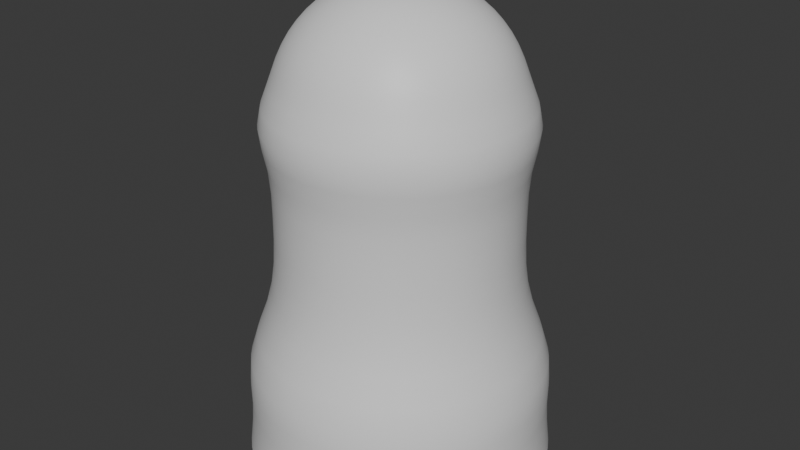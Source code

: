 # Source: ghost.blend  (saved by Blender 4.0.36; exported with 4.5.12 LTS)
import bpy
from mathutils import Matrix  # noqa: F401  (used for matrix-valued properties, if any)

bpy.ops.wm.read_factory_settings(use_empty=True)
scene = bpy.context.scene
scene.name = 'Scene'

# ---- collections
col_collection = bpy.data.collections.new('Collection'); scene.collection.children.link(col_collection)

# ---- materials (node trees are filled in below, after node groups)
mat_ghost = bpy.data.materials.new('ghost')
mat_ghost.alpha_threshold = 0.0
mat_ghost.use_transparent_shadow = False
mat_ghost.roughness = 0.5
mat_ghost.line_color = (0.0, 0.0, 0.0, 1.0)

# ---- node groups
ng_auto_smooth = bpy.data.node_groups.new('Auto Smooth', 'GeometryNodeTree')
_s = ng_auto_smooth.interface.new_socket(name='Geometry', in_out='OUTPUT', socket_type='NodeSocketGeometry')
_s = ng_auto_smooth.interface.new_socket(name='Geometry', in_out='INPUT', socket_type='NodeSocketGeometry')
_s = ng_auto_smooth.interface.new_socket(name='Angle', in_out='INPUT', socket_type='NodeSocketFloat')
_s.subtype = 'ANGLE'
_s.min_value = 0.0
_s.max_value = 3.142
ng_auto_smooth.is_modifier = True
_N = ng_auto_smooth.nodes; _L = ng_auto_smooth.links
n0 = _N.new('NodeGroupOutput'); n0.name = 'Group Output'; n0.location = (480, -100)
n1 = _N.new('NodeGroupInput'); n1.name = 'Group Input'; n1.location = (-420, -300)
n2 = _N.new('NodeGroupInput'); n2.name = 'Group Input.001'; n2.location = (-60, -100)
n3 = _N.new('GeometryNodeSetShadeSmooth'); n3.name = 'Set Shade Smooth'; n3.location = (120, -100)
n3.domain = 'EDGE'
n4 = _N.new('GeometryNodeSetShadeSmooth'); n4.name = 'Set Shade Smooth.001'; n4.location = (300, -100)
n5 = _N.new('GeometryNodeInputMeshEdgeAngle'); n5.name = 'Edge Angle'; n5.location = (-420, -220)
n6 = _N.new('GeometryNodeInputEdgeSmooth'); n6.name = 'Is Edge Smooth'; n6.location = (-60, -160)
n7 = _N.new('GeometryNodeInputShadeSmooth'); n7.name = 'Is Face Smooth'; n7.location = (-240, -340)
n8 = _N.new('FunctionNodeBooleanMath'); n8.name = 'Boolean Math'; n8.location = (-60, -220)
n9 = _N.new('FunctionNodeCompare'); n9.name = 'Compare'; n9.location = (-240, -180)
n9.operation = 'LESS_EQUAL'
_L.new(n5.outputs[0], n9.inputs[0])
_L.new(n4.outputs[0], n0.inputs[0])
_L.new(n1.outputs[1], n9.inputs[1])
_L.new(n9.outputs[0], n8.inputs[0])
_L.new(n7.outputs[0], n8.inputs[1])
_L.new(n2.outputs[0], n3.inputs[0])
_L.new(n6.outputs[0], n3.inputs[1])
_L.new(n3.outputs[0], n4.inputs[0])
_L.new(n8.outputs[0], n3.inputs[2])
n0.is_active_output = True

# ---- material node trees
mat_ghost.use_nodes = True; mat_ghost.node_tree.nodes.clear()
_N = mat_ghost.node_tree.nodes; _L = mat_ghost.node_tree.links
n0 = _N.new('ShaderNodeOutputMaterial'); n0.name = 'Material Output'; n0.location = (300, 300)
n1 = _N.new('ShaderNodeBsdfPrincipled'); n1.name = 'Principled BSDF'; n1.location = (10, 300)
n1.inputs[3].default_value = 1.45
_L.new(n1.outputs[0], n0.inputs[0])
n0.is_active_output = True

# ---- world
world_world = bpy.data.worlds.new('World'); scene.world = world_world
world_world.use_nodes = True; world_world.node_tree.nodes.clear()
_N = world_world.node_tree.nodes; _L = world_world.node_tree.links
n0 = _N.new('ShaderNodeOutputWorld'); n0.name = 'World Output'; n0.location = (300, 300)
n1 = _N.new('ShaderNodeBackground'); n1.name = 'Background'; n1.location = (10, 300)
n1.inputs[0].default_value = (0.05088, 0.05088, 0.05088, 1.0)
_L.new(n1.outputs[0], n0.inputs[0])
n0.is_active_output = True
world_world.color = (0.05088, 0.05088, 0.05088)
world_world.use_sun_shadow = False
world_world.sun_shadow_jitter_overblur = 0.0

# ---- meshes
me_sphere = bpy.data.meshes.new('Sphere')
me_sphere.from_pydata([(3.186e-08, 0.2778, 1.327), (3.186e-08, 0.4157, 1.189), (3.186e-08, 0.4904, 1.009), (1.689e-08, 0.5595, 0.8578), (0.01903, 0.09567, 1.401), (0.03733, 0.1877, 1.373), (0.05419, 0.2724, 1.327), (0.06897, 0.3468, 1.265), (0.08111, 0.4077, 1.189), (0.09012, 0.4531, 1.102), (0.09567, 0.481, 1.009), (0.1092, 0.5488, 0.8578), (0.03733, 0.09012, 1.401), (0.07322, 0.1768, 1.373), (0.1063, 0.2566, 1.327), (0.1353, 0.3266, 1.265), (0.1591, 0.3841, 1.189), (0.1768, 0.4268, 1.102), (0.1877, 0.4531, 1.009), (0.2141, 0.5169, 0.8578), (0.05419, 0.08111, 1.401), (0.1063, 0.1591, 1.373), (0.1543, 0.231, 1.327), (0.1964, 0.294, 1.265), (0.231, 0.3457, 1.189), (0.2566, 0.3841, 1.102), (0.2724, 0.4077, 1.009), (0.3109, 0.4652, 0.8578), (0.06897, 0.06897, 1.401), (0.1353, 0.1353, 1.373), (0.1964, 0.1964, 1.327), (0.25, 0.25, 1.265), (0.294, 0.294, 1.189), (0.3266, 0.3266, 1.102), (0.3468, 0.3468, 1.009), (0.3956, 0.3956, 0.8578), (0.08111, 0.05419, 1.401), (0.1591, 0.1063, 1.373), (0.231, 0.1543, 1.327), (0.294, 0.1964, 1.265), (0.3457, 0.231, 1.189), (0.3841, 0.2566, 1.102), (0.4077, 0.2724, 1.009), (0.4652, 0.3109, 0.8578), (3.186e-08, 1.093e-08, 1.411), (0.09012, 0.03733, 1.401), (0.1768, 0.07322, 1.373), (0.2566, 0.1063, 1.327), (0.3266, 0.1353, 1.265), (0.3841, 0.1591, 1.189), (0.4268, 0.1768, 1.102), (0.4531, 0.1877, 1.009), (0.5169, 0.2141, 0.8578), (0.09567, 0.01903, 1.401), (0.1877, 0.03733, 1.373), (0.2724, 0.05419, 1.327), (0.3468, 0.06897, 1.265), (0.4077, 0.08111, 1.189), (0.4531, 0.09012, 1.102), (0.481, 0.09567, 1.009), (0.5488, 0.1092, 0.8578), (0.09755, 5.343e-09, 1.401), (0.1913, -2.449e-10, 1.373), (0.2778, -1.515e-08, 1.327), (0.3536, 1.838e-08, 1.265), (0.4157, -3.377e-08, 1.189), (0.4619, 3.328e-08, 1.102), (0.4904, -3.377e-08, 1.009), (0.5595, -8.664e-08, 0.8578), (0.09567, -0.01903, 1.401), (0.1877, -0.03733, 1.373), (0.2724, -0.05419, 1.327), (0.3468, -0.06897, 1.265), (0.4077, -0.08111, 1.189), (0.4531, -0.09012, 1.102), (0.481, -0.09567, 1.009), (0.5488, -0.1092, 0.8578), (0.09012, -0.03733, 1.401), (0.1768, -0.07322, 1.373), (0.2566, -0.1063, 1.327), (0.3266, -0.1353, 1.265), (0.3841, -0.1591, 1.189), (0.4268, -0.1768, 1.102), (0.4531, -0.1877, 1.009), (0.5169, -0.2141, 0.8578), (0.08111, -0.05419, 1.401), (0.1591, -0.1063, 1.373), (0.231, -0.1543, 1.327), (0.294, -0.1964, 1.265), (0.3457, -0.231, 1.189), (0.3841, -0.2566, 1.102), (0.4077, -0.2724, 1.009), (0.4652, -0.3109, 0.8578), (0.06897, -0.06897, 1.401), (0.1353, -0.1353, 1.373), (0.1964, -0.1964, 1.327), (0.25, -0.25, 1.265), (0.294, -0.294, 1.189), (0.3266, -0.3266, 1.102), (0.3468, -0.3468, 1.009), (0.3956, -0.3956, 0.8578), (0.05419, -0.08111, 1.401), (0.1063, -0.1591, 1.373), (0.1543, -0.231, 1.327), (0.1964, -0.294, 1.265), (0.231, -0.3457, 1.189), (0.2566, -0.3841, 1.102), (0.2724, -0.4077, 1.009), (0.3109, -0.4652, 0.8578), (0.03733, -0.09012, 1.401), (0.07322, -0.1768, 1.373), (0.1063, -0.2566, 1.327), (0.1353, -0.3266, 1.265), (0.1591, -0.3841, 1.189), (0.1768, -0.4268, 1.102), (0.1877, -0.4531, 1.009), (0.2141, -0.5169, 0.8578), (0.01903, -0.09567, 1.401), (0.03733, -0.1877, 1.373), (0.05419, -0.2724, 1.327), (0.06897, -0.3468, 1.265), (0.08111, -0.4077, 1.189), (0.09012, -0.4531, 1.102), (0.09567, -0.481, 1.009), (0.1092, -0.5488, 0.8578), (2.814e-08, -0.09755, 1.401), (5.788e-09, -0.1913, 1.373), (-1.656e-08, -0.2778, 1.327), (2.441e-08, -0.3536, 1.265), (-2.029e-08, -0.4157, 1.189), (4.677e-08, -0.4619, 1.102), (-3.519e-08, -0.4904, 1.009), (-1.665e-07, -0.5595, 0.8578), (-0.01903, -0.09567, 1.401), (-0.03733, -0.1877, 1.373), (-0.05419, -0.2724, 1.327), (-0.06897, -0.3468, 1.265), (-0.08111, -0.4077, 1.189), (-0.09012, -0.4531, 1.102), (-0.09567, -0.481, 1.009), (-0.1092, -0.5488, 0.8578), (-0.03733, -0.09012, 1.401), (-0.07322, -0.1768, 1.373), (-0.1063, -0.2566, 1.327), (-0.1353, -0.3266, 1.265), (-0.1591, -0.3841, 1.189), (-0.1768, -0.4268, 1.102), (-0.1877, -0.4531, 1.009), (-0.2141, -0.5169, 0.8578), (-0.05419, -0.08111, 1.401), (-0.1063, -0.1591, 1.373), (-0.1543, -0.231, 1.327), (-0.1964, -0.294, 1.265), (-0.231, -0.3457, 1.189), (-0.2566, -0.3841, 1.102), (-0.2724, -0.4077, 1.009), (-0.3109, -0.4652, 0.8578), (-0.06897, -0.06897, 1.401), (-0.1353, -0.1353, 1.373), (-0.1964, -0.1964, 1.327), (-0.25, -0.25, 1.265), (-0.294, -0.294, 1.189), (-0.3266, -0.3266, 1.102), (-0.3468, -0.3468, 1.009), (-0.3956, -0.3956, 0.8578), (-0.08111, -0.05419, 1.401), (-0.1591, -0.1063, 1.373), (-0.231, -0.1543, 1.327), (-0.294, -0.1964, 1.265), (-0.3457, -0.231, 1.189), (-0.3841, -0.2566, 1.102), (-0.4077, -0.2724, 1.009), (-0.4652, -0.3109, 0.8578), (-0.09012, -0.03733, 1.401), (-0.1768, -0.07322, 1.373), (-0.2566, -0.1063, 1.327), (-0.3266, -0.1353, 1.265), (-0.3841, -0.1591, 1.189), (-0.4268, -0.1768, 1.102), (-0.4531, -0.1877, 1.009), (-0.5169, -0.2141, 0.8578), (-0.09567, -0.01903, 1.401), (-0.1877, -0.03733, 1.373), (-0.2724, -0.05419, 1.327), (-0.3468, -0.06897, 1.265), (-0.4077, -0.08111, 1.189), (-0.4531, -0.09012, 1.102), (-0.481, -0.09567, 1.009), (-0.5488, -0.1092, 0.8578), (-0.09755, 2.024e-08, 1.401), (-0.1913, 3.701e-08, 1.373), (-0.2778, 8.544e-08, 1.327), (-0.3536, 2.583e-08, 1.265), (-0.4157, 9.289e-08, 1.189), (-0.4619, 1.838e-08, 1.102), (-0.4904, 1.45e-07, 1.009), (-0.5595, 2.552e-07, 0.8578), (-0.09567, 0.01903, 1.401), (-0.1877, 0.03733, 1.373), (-0.2724, 0.05419, 1.327), (-0.3468, 0.06897, 1.265), (-0.4077, 0.08111, 1.189), (-0.4531, 0.09012, 1.102), (-0.481, 0.09567, 1.009), (-0.5488, 0.1092, 0.8578), (-0.09012, 0.03733, 1.401), (-0.1768, 0.07322, 1.373), (-0.2566, 0.1063, 1.327), (-0.3266, 0.1353, 1.265), (-0.3841, 0.1591, 1.189), (-0.4268, 0.1768, 1.102), (-0.4531, 0.1877, 1.009), (-0.5169, 0.2141, 0.8578), (-0.08111, 0.05419, 1.401), (-0.1591, 0.1063, 1.373), (-0.231, 0.1543, 1.327), (-0.294, 0.1964, 1.265), (-0.3457, 0.231, 1.189), (-0.3841, 0.2566, 1.102), (-0.4077, 0.2724, 1.009), (-0.4652, 0.3109, 0.8578), (-0.06897, 0.06897, 1.401), (-0.1353, 0.1353, 1.373), (-0.1964, 0.1964, 1.327), (-0.25, 0.25, 1.265), (-0.294, 0.294, 1.189), (-0.3266, 0.3266, 1.102), (-0.3468, 0.3468, 1.009), (-0.3956, 0.3956, 0.8578), (-0.1258, 0.6326, -0.589), (-0.2468, 0.5959, -0.589), (-0.3583, 0.5363, -0.589), (-0.456, 0.456, -0.589), (-0.5363, 0.3583, -0.589), (-0.5959, 0.2468, -0.589), (-0.05419, 0.08111, 1.401), (-0.1063, 0.1591, 1.373), (-0.1543, 0.231, 1.327), (-0.1964, 0.294, 1.265), (-0.231, 0.3457, 1.189), (-0.2566, 0.3841, 1.102), (-0.2724, 0.4077, 1.009), (-0.3109, 0.4652, 0.8578), (-0.6326, 0.1258, -0.589), (-0.6449, 2.811e-07, -0.589), (-0.6326, -0.1258, -0.589), (-0.5959, -0.2468, -0.589), (-0.5363, -0.3583, -0.589), (-0.456, -0.456, -0.589), (-0.3583, -0.5363, -0.589), (-0.03733, 0.09012, 1.401), (-0.07322, 0.1768, 1.373), (-0.1063, 0.2566, 1.327), (-0.1353, 0.3266, 1.265), (-0.1591, 0.3841, 1.189), (-0.1768, 0.4268, 1.102), (-0.1877, 0.4531, 1.009), (-0.2141, 0.5169, 0.8578), (-0.2468, -0.5959, -0.589), (-0.1258, -0.6326, -0.589), (-2.056e-07, -0.6449, -0.589), (0.1258, -0.6326, -0.589), (0.2468, -0.5959, -0.589), (0.3583, -0.5363, -0.589), (0.456, -0.456, -0.589), (-0.01903, 0.09567, 1.401), (-0.03733, 0.1877, 1.373), (-0.05419, 0.2724, 1.327), (-0.06897, 0.3468, 1.265), (-0.08111, 0.4077, 1.189), (-0.09012, 0.4531, 1.102), (-0.09567, 0.481, 1.009), (-0.1092, 0.5488, 0.8578), (0.5363, -0.3583, -0.589), (0.5959, -0.2468, -0.589), (0.6326, -0.1258, -0.589), (0.6449, -1.13e-07, -0.589), (0.6326, 0.1258, -0.589), (0.5959, 0.2468, -0.589), (0.5363, 0.3583, -0.589), (3.932e-08, 0.09755, 1.401), (6.539e-08, 0.1913, 1.373), (7.657e-08, 0.3536, 1.265), (6.167e-08, 0.4619, 1.102), (0.456, 0.456, -0.589), (0.3583, 0.5363, -0.589), (0.2468, 0.5959, -0.589), (0.1258, 0.6326, -0.589), (5.841e-09, 0.6449, -0.589), (-0.4379, 0.4379, -0.3747), (-0.4548, 0.4548, -0.1604), (-0.38, 0.38, 0.05384), (-0.3536, 0.3536, 0.2681), (-0.3536, 0.3536, 0.4824), (-0.3536, 0.3536, 0.6967), (0.4379, -0.4379, -0.3747), (0.4548, -0.4548, -0.1604), (0.38, -0.38, 0.05384), (0.3536, -0.3536, 0.2681), (0.3536, -0.3536, 0.4824), (0.3536, -0.3536, 0.6967), (-0.6074, -0.1208, -0.3747), (-0.6308, -0.1255, -0.1604), (-0.5271, -0.1048, 0.05384), (-0.4904, -0.09754, 0.2681), (-0.4904, -0.09754, 0.4824), (-0.4904, -0.09754, 0.6967), (-0.4157, 0.2778, 0.6967), (-0.4157, 0.2778, 0.4824), (-0.4157, 0.2778, 0.2681), (-0.4468, 0.2986, 0.05384), (-0.5348, 0.3573, -0.1604), (-0.5149, 0.3441, -0.3747), (0.5721, -0.237, -0.3747), (0.5942, -0.2461, -0.1604), (0.4965, -0.2057, 0.05384), (0.4619, -0.1913, 0.2681), (0.4619, -0.1913, 0.4824), (0.4619, -0.1913, 0.6967), (0.237, 0.5721, -0.3747), (0.2461, 0.5942, -0.1604), (0.2057, 0.4965, 0.05384), (0.1913, 0.4619, 0.2681), (0.1913, 0.4619, 0.4824), (0.1913, 0.4619, 0.6967), (-0.5149, -0.3441, -0.3747), (-0.5348, -0.3573, -0.1604), (-0.4468, -0.2986, 0.05384), (-0.4157, -0.2778, 0.2681), (-0.4157, -0.2778, 0.4824), (-0.4157, -0.2778, 0.6967), (0.6074, 0.1208, -0.3747), (0.6308, 0.1255, -0.1604), (0.5271, 0.1048, 0.05384), (0.4904, 0.09755, 0.2681), (0.4904, 0.09755, 0.4824), (0.4904, 0.09755, 0.6967), (-0.1913, 0.4619, 0.6967), (-0.1913, 0.4619, 0.4824), (-0.1913, 0.4619, 0.2681), (-0.2057, 0.4965, 0.05384), (-0.2461, 0.5942, -0.1604), (-0.237, 0.5721, -0.3747), (0.1913, -0.4619, 0.6967), (0.1913, -0.4619, 0.4824), (0.1913, -0.4619, 0.2681), (0.2057, -0.4965, 0.05384), (0.2461, -0.5942, -0.1604), (0.237, -0.5721, -0.3747), (0.1208, -0.6074, -0.3747), (0.1255, -0.6308, -0.1604), (0.1048, -0.5271, 0.05384), (0.09754, -0.4904, 0.2681), (0.09754, -0.4904, 0.4824), (0.09754, -0.4904, 0.6967), (0.4379, 0.4379, -0.3747), (0.4548, 0.4548, -0.1604), (0.38, 0.38, 0.05384), (0.3536, 0.3536, 0.2681), (0.3536, 0.3536, 0.4824), (0.3536, 0.3536, 0.6967), (-0.5721, 0.237, -0.3747), (-0.5942, 0.2461, -0.1604), (-0.4965, 0.2057, 0.05384), (-0.4619, 0.1913, 0.2681), (-0.4619, 0.1913, 0.4824), (-0.4619, 0.1913, 0.6967), (0.1208, 0.6074, -0.3747), (0.1255, 0.6308, -0.1604), (0.1048, 0.5271, 0.05384), (0.09755, 0.4904, 0.2681), (0.09755, 0.4904, 0.4824), (0.09755, 0.4904, 0.6967), (-0.4904, 0.09755, 0.6967), (-0.4904, 0.09755, 0.4824), (-0.4904, 0.09755, 0.2681), (-0.5271, 0.1048, 0.05384), (-0.6308, 0.1255, -0.1604), (-0.6074, 0.1208, -0.3747), (0.6193, -1.057e-07, -0.3747), (0.6432, -1.123e-07, -0.1604), (0.5374, -8.202e-08, 0.05384), (0.5, -7.103e-08, 0.2681), (0.5, -7.103e-08, 0.4824), (0.5, -7.103e-08, 0.6967), (-0.1208, 0.6074, -0.3747), (-0.1255, 0.6308, -0.1604), (-0.1048, 0.5271, 0.05384), (-0.09754, 0.4904, 0.2681), (-0.09754, 0.4904, 0.4824), (-0.09754, 0.4904, 0.6967), (0.5149, 0.3441, -0.3747), (0.5348, 0.3573, -0.1604), (0.4468, 0.2986, 0.05384), (0.4157, 0.2778, 0.2681), (0.4157, 0.2778, 0.4824), (0.4157, 0.2778, 0.6967), (-0.3441, -0.5149, -0.3747), (-0.3573, -0.5348, -0.1604), (-0.2986, -0.4468, 0.05384), (-0.2778, -0.4157, 0.2681), (-0.2778, -0.4157, 0.4824), (-0.2778, -0.4157, 0.6967), (-1.934e-07, -0.6193, -0.3747), (-2.054e-07, -0.6432, -0.1604), (-1.507e-07, -0.5374, 0.05384), (-1.32e-07, -0.5, 0.2681), (-1.32e-07, -0.5, 0.4824), (-1.32e-07, -0.5, 0.6967), (-0.4619, -0.1913, 0.6967), (-0.4619, -0.1913, 0.4824), (-0.4619, -0.1913, 0.2681), (-0.4965, -0.2057, 0.05384), (-0.5942, -0.2461, -0.1604), (-0.5721, -0.237, -0.3747), (0.2778, 0.4157, 0.6967), (0.2778, 0.4157, 0.4824), (0.2778, 0.4157, 0.2681), (0.2986, 0.4468, 0.05384), (0.3573, 0.5348, -0.1604), (0.3441, 0.5149, -0.3747), (-0.3441, 0.5149, -0.3747), (-0.3573, 0.5348, -0.1604), (-0.2986, 0.4468, 0.05384), (-0.2778, 0.4157, 0.2681), (-0.2778, 0.4157, 0.4824), (-0.2778, 0.4157, 0.6967), (0.3441, -0.5149, -0.3747), (0.3573, -0.5348, -0.1604), (0.2986, -0.4468, 0.05384), (0.2778, -0.4157, 0.2681), (0.2778, -0.4157, 0.4824), (0.2778, -0.4157, 0.6967), (-0.237, -0.5721, -0.3747), (-0.2461, -0.5942, -0.1604), (-0.2057, -0.4965, 0.05384), (-0.1913, -0.4619, 0.2681), (-0.1913, -0.4619, 0.4824), (-0.1913, -0.4619, 0.6967), (-0.6193, 2.726e-07, -0.3747), (-0.6432, 2.806e-07, -0.1604), (-0.5374, 2.463e-07, 0.05384), (-0.5, 2.344e-07, 0.2681), (-0.5, 2.344e-07, 0.4824), (-0.5, 2.344e-07, 0.6967), (0.4157, -0.2778, 0.6967), (0.4157, -0.2778, 0.4824), (0.4157, -0.2778, 0.2681), (0.4468, -0.2986, 0.05384), (0.5348, -0.3573, -0.1604), (0.5149, -0.3441, -0.3747), (0.4904, -0.09755, 0.6967), (0.4904, -0.09755, 0.4824), (0.4904, -0.09755, 0.2681), (0.5271, -0.1048, 0.05384), (0.6308, -0.1255, -0.1604), (0.6074, -0.1208, -0.3747), (3.186e-08, 0.5, 0.6967), (3.186e-08, 0.5, 0.4824), (3.186e-08, 0.5, 0.2681), (2.548e-08, 0.5374, 0.05384), (5.413e-09, 0.6432, -0.1604), (9.629e-09, 0.6193, -0.3747), (0.4619, 0.1913, 0.6967), (0.4619, 0.1913, 0.4824), (0.4619, 0.1913, 0.2681), (0.4965, 0.2057, 0.05384), (0.5942, 0.2461, -0.1604), (0.5721, 0.237, -0.3747), (-0.3536, -0.3536, 0.6967), (-0.3536, -0.3536, 0.4824), (-0.3536, -0.3536, 0.2681), (-0.38, -0.38, 0.05384), (-0.4548, -0.4548, -0.1604), (-0.4379, -0.4379, -0.3747), (-0.09755, -0.4904, 0.6967), (-0.09755, -0.4904, 0.4824), (-0.09755, -0.4904, 0.2681), (-0.1048, -0.5271, 0.05384), (-0.1255, -0.6308, -0.1604), (-0.1208, -0.6074, -0.3747)], [], [(3, 2, 10, 11), (280, 44, 4), (281, 280, 4, 5), (0, 281, 5, 6), (282, 0, 6, 7), (1, 282, 7, 8), (283, 1, 8, 9), (2, 283, 9, 10), (9, 8, 16, 17), (10, 9, 17, 18), (11, 10, 18, 19), (4, 44, 12), (5, 4, 12, 13), (6, 5, 13, 14), (7, 6, 14, 15), (8, 7, 15, 16), (14, 13, 21, 22), (15, 14, 22, 23), (16, 15, 23, 24), (17, 16, 24, 25), (18, 17, 25, 26), (19, 18, 26, 27), (12, 44, 20), (13, 12, 20, 21), (26, 25, 33, 34), (27, 26, 34, 35), (20, 44, 28), (21, 20, 28, 29), (22, 21, 29, 30), (23, 22, 30, 31), (24, 23, 31, 32), (25, 24, 32, 33), (31, 30, 38, 39), (32, 31, 39, 40), (33, 32, 40, 41), (34, 33, 41, 42), (35, 34, 42, 43), (28, 44, 36), (29, 28, 36, 37), (30, 29, 37, 38), (43, 42, 51, 52), (36, 44, 45), (37, 36, 45, 46), (38, 37, 46, 47), (39, 38, 47, 48), (40, 39, 48, 49), (41, 40, 49, 50), (42, 41, 50, 51), (48, 47, 55, 56), (49, 48, 56, 57), (50, 49, 57, 58), (51, 50, 58, 59), (52, 51, 59, 60), (45, 44, 53), (46, 45, 53, 54), (47, 46, 54, 55), (60, 59, 67, 68), (53, 44, 61), (54, 53, 61, 62), (55, 54, 62, 63), (56, 55, 63, 64), (57, 56, 64, 65), (58, 57, 65, 66), (59, 58, 66, 67), (65, 64, 72, 73), (66, 65, 73, 74), (67, 66, 74, 75), (68, 67, 75, 76), (61, 44, 69), (62, 61, 69, 70), (63, 62, 70, 71), (64, 63, 71, 72), (69, 44, 77), (70, 69, 77, 78), (71, 70, 78, 79), (72, 71, 79, 80), (73, 72, 80, 81), (74, 73, 81, 82), (75, 74, 82, 83), (76, 75, 83, 84), (81, 80, 88, 89), (82, 81, 89, 90), (83, 82, 90, 91), (84, 83, 91, 92), (77, 44, 85), (78, 77, 85, 86), (79, 78, 86, 87), (80, 79, 87, 88), (86, 85, 93, 94), (87, 86, 94, 95), (88, 87, 95, 96), (89, 88, 96, 97), (90, 89, 97, 98), (91, 90, 98, 99), (92, 91, 99, 100), (85, 44, 93), (98, 97, 105, 106), (99, 98, 106, 107), (100, 99, 107, 108), (93, 44, 101), (94, 93, 101, 102), (95, 94, 102, 103), (96, 95, 103, 104), (97, 96, 104, 105), (103, 102, 110, 111), (104, 103, 111, 112), (105, 104, 112, 113), (106, 105, 113, 114), (107, 106, 114, 115), (108, 107, 115, 116), (101, 44, 109), (102, 101, 109, 110), (115, 114, 122, 123), (116, 115, 123, 124), (109, 44, 117), (110, 109, 117, 118), (111, 110, 118, 119), (112, 111, 119, 120), (113, 112, 120, 121), (114, 113, 121, 122), (119, 118, 126, 127), (120, 119, 127, 128), (121, 120, 128, 129), (122, 121, 129, 130), (123, 122, 130, 131), (124, 123, 131, 132), (117, 44, 125), (118, 117, 125, 126), (131, 130, 138, 139), (132, 131, 139, 140), (125, 44, 133), (126, 125, 133, 134), (127, 126, 134, 135), (128, 127, 135, 136), (129, 128, 136, 137), (130, 129, 137, 138), (136, 135, 143, 144), (137, 136, 144, 145), (138, 137, 145, 146), (139, 138, 146, 147), (140, 139, 147, 148), (133, 44, 141), (134, 133, 141, 142), (135, 134, 142, 143), (148, 147, 155, 156), (141, 44, 149), (142, 141, 149, 150), (143, 142, 150, 151), (144, 143, 151, 152), (145, 144, 152, 153), (146, 145, 153, 154), (147, 146, 154, 155), (152, 151, 159, 160), (153, 152, 160, 161), (154, 153, 161, 162), (155, 154, 162, 163), (156, 155, 163, 164), (149, 44, 157), (150, 149, 157, 158), (151, 150, 158, 159), (164, 163, 171, 172), (157, 44, 165), (158, 157, 165, 166), (159, 158, 166, 167), (160, 159, 167, 168), (161, 160, 168, 169), (162, 161, 169, 170), (163, 162, 170, 171), (169, 168, 176, 177), (170, 169, 177, 178), (171, 170, 178, 179), (172, 171, 179, 180), (165, 44, 173), (166, 165, 173, 174), (167, 166, 174, 175), (168, 167, 175, 176), (174, 173, 181, 182), (175, 174, 182, 183), (176, 175, 183, 184), (177, 176, 184, 185), (178, 177, 185, 186), (179, 178, 186, 187), (180, 179, 187, 188), (173, 44, 181), (186, 185, 193, 194), (187, 186, 194, 195), (188, 187, 195, 196), (181, 44, 189), (182, 181, 189, 190), (183, 182, 190, 191), (184, 183, 191, 192), (185, 184, 192, 193), (190, 189, 197, 198), (191, 190, 198, 199), (192, 191, 199, 200), (193, 192, 200, 201), (194, 193, 201, 202), (195, 194, 202, 203), (196, 195, 203, 204), (189, 44, 197), (202, 201, 209, 210), (203, 202, 210, 211), (204, 203, 211, 212), (197, 44, 205), (198, 197, 205, 206), (199, 198, 206, 207), (200, 199, 207, 208), (201, 200, 208, 209), (207, 206, 214, 215), (208, 207, 215, 216), (209, 208, 216, 217), (210, 209, 217, 218), (211, 210, 218, 219), (450, 295, 264, 273), (212, 211, 219, 220), (205, 44, 213), (206, 205, 213, 214), (456, 313, 274, 275), (219, 218, 226, 227), (348, 349, 261, 262), (220, 219, 227, 228), (213, 44, 221), (312, 289, 232, 233), (214, 213, 221, 222), (414, 301, 245, 246), (215, 214, 222, 223), (342, 385, 229, 230), (216, 215, 223, 224), (420, 355, 284, 285), (217, 216, 224, 225), (468, 331, 277, 278), (218, 217, 225, 226), (223, 222, 236, 237), (462, 367, 287, 288), (224, 223, 237, 238), (289, 421, 231, 232), (225, 224, 238, 239), (367, 319, 286, 287), (226, 225, 239, 240), (295, 427, 263, 264), (227, 226, 240, 241), (355, 391, 279, 284), (228, 227, 241, 242), (221, 44, 235), (378, 361, 234, 243), (222, 221, 235, 236), (480, 433, 258, 259), (241, 240, 255, 256), (325, 414, 246, 247), (242, 241, 256, 257), (235, 44, 250), (301, 439, 244, 245), (236, 235, 250, 251), (349, 403, 260, 261), (237, 236, 251, 252), (474, 325, 247, 248), (238, 237, 252, 253), (361, 312, 233, 234), (239, 238, 253, 254), (313, 450, 273, 274), (240, 239, 254, 255), (319, 420, 285, 286), (427, 348, 262, 263), (253, 252, 267, 268), (433, 397, 249, 258), (254, 253, 268, 269), (439, 378, 243, 244), (255, 254, 269, 270), (379, 456, 275, 276), (256, 255, 270, 271), (385, 462, 288, 229), (257, 256, 271, 272), (250, 44, 265), (331, 379, 276, 277), (251, 250, 265, 266), (421, 342, 230, 231), (252, 251, 266, 267), (403, 480, 259, 260), (272, 271, 2, 3), (265, 44, 280), (266, 265, 280, 281), (267, 266, 281, 0), (268, 267, 0, 282), (269, 268, 282, 1), (391, 468, 278, 279), (270, 269, 1, 283), (397, 474, 248, 249), (271, 270, 283, 2), (156, 164, 469, 402), (402, 469, 470, 401), (401, 470, 471, 400), (400, 471, 472, 399), (399, 472, 473, 398), (398, 473, 474, 397), (43, 52, 463, 396), (396, 463, 464, 395), (395, 464, 465, 394), (394, 465, 466, 393), (393, 466, 467, 392), (392, 467, 468, 391), (132, 140, 475, 408), (408, 475, 476, 407), (407, 476, 477, 406), (406, 477, 478, 405), (405, 478, 479, 404), (404, 479, 480, 403), (242, 257, 337, 426), (426, 337, 338, 425), (425, 338, 339, 424), (424, 339, 340, 423), (423, 340, 341, 422), (422, 341, 342, 421), (60, 68, 384, 336), (336, 384, 383, 335), (335, 383, 382, 334), (334, 382, 381, 333), (333, 381, 380, 332), (332, 380, 379, 331), (272, 3, 457, 390), (390, 457, 458, 389), (389, 458, 459, 388), (388, 459, 460, 387), (387, 460, 461, 386), (386, 461, 462, 385), (68, 76, 451, 384), (384, 451, 452, 383), (383, 452, 453, 382), (382, 453, 454, 381), (381, 454, 455, 380), (380, 455, 456, 379), (196, 204, 373, 444), (444, 373, 374, 443), (443, 374, 375, 442), (442, 375, 376, 441), (441, 376, 377, 440), (440, 377, 378, 439), (148, 156, 402, 438), (438, 402, 401, 437), (437, 401, 400, 436), (436, 400, 399, 435), (435, 399, 398, 434), (434, 398, 397, 433), (108, 116, 343, 432), (432, 343, 344, 431), (431, 344, 345, 430), (430, 345, 346, 429), (429, 346, 347, 428), (428, 347, 348, 427), (19, 27, 415, 324), (324, 415, 416, 323), (323, 416, 417, 322), (322, 417, 418, 321), (321, 418, 419, 320), (320, 419, 420, 319), (84, 92, 445, 318), (318, 445, 446, 317), (317, 446, 447, 316), (316, 447, 448, 315), (315, 448, 449, 314), (314, 449, 450, 313), (212, 220, 307, 366), (366, 307, 308, 365), (365, 308, 309, 364), (364, 309, 310, 363), (363, 310, 311, 362), (362, 311, 312, 361), (164, 172, 330, 469), (469, 330, 329, 470), (470, 329, 328, 471), (471, 328, 327, 472), (472, 327, 326, 473), (473, 326, 325, 474), (124, 132, 408, 354), (354, 408, 407, 353), (353, 407, 406, 352), (352, 406, 405, 351), (351, 405, 404, 350), (350, 404, 403, 349), (188, 196, 444, 306), (306, 444, 443, 305), (305, 443, 442, 304), (304, 442, 441, 303), (303, 441, 440, 302), (302, 440, 439, 301), (172, 180, 409, 330), (330, 409, 410, 329), (329, 410, 411, 328), (328, 411, 412, 327), (327, 412, 413, 326), (326, 413, 414, 325), (140, 148, 438, 475), (475, 438, 437, 476), (476, 437, 436, 477), (477, 436, 435, 478), (478, 435, 434, 479), (479, 434, 433, 480), (204, 212, 366, 373), (373, 366, 365, 374), (374, 365, 364, 375), (375, 364, 363, 376), (376, 363, 362, 377), (377, 362, 361, 378), (35, 43, 396, 360), (360, 396, 395, 359), (359, 395, 394, 358), (358, 394, 393, 357), (357, 393, 392, 356), (356, 392, 391, 355), (100, 108, 432, 300), (300, 432, 431, 299), (299, 431, 430, 298), (298, 430, 429, 297), (297, 429, 428, 296), (296, 428, 427, 295), (11, 19, 324, 372), (372, 324, 323, 371), (371, 323, 322, 370), (370, 322, 321, 369), (369, 321, 320, 368), (368, 320, 319, 367), (228, 242, 426, 294), (294, 426, 425, 293), (293, 425, 424, 292), (292, 424, 423, 291), (291, 423, 422, 290), (290, 422, 421, 289), (3, 11, 372, 457), (457, 372, 371, 458), (458, 371, 370, 459), (459, 370, 369, 460), (460, 369, 368, 461), (461, 368, 367, 462), (52, 60, 336, 463), (463, 336, 335, 464), (464, 335, 334, 465), (465, 334, 333, 466), (466, 333, 332, 467), (467, 332, 331, 468), (27, 35, 360, 415), (415, 360, 359, 416), (416, 359, 358, 417), (417, 358, 357, 418), (418, 357, 356, 419), (419, 356, 355, 420), (257, 272, 390, 337), (337, 390, 389, 338), (338, 389, 388, 339), (339, 388, 387, 340), (340, 387, 386, 341), (341, 386, 385, 342), (180, 188, 306, 409), (409, 306, 305, 410), (410, 305, 304, 411), (411, 304, 303, 412), (412, 303, 302, 413), (413, 302, 301, 414), (220, 228, 294, 307), (307, 294, 293, 308), (308, 293, 292, 309), (309, 292, 291, 310), (310, 291, 290, 311), (311, 290, 289, 312), (116, 124, 354, 343), (343, 354, 353, 344), (344, 353, 352, 345), (345, 352, 351, 346), (346, 351, 350, 347), (347, 350, 349, 348), (76, 84, 318, 451), (451, 318, 317, 452), (452, 317, 316, 453), (453, 316, 315, 454), (454, 315, 314, 455), (455, 314, 313, 456), (92, 100, 300, 445), (445, 300, 299, 446), (446, 299, 298, 447), (447, 298, 297, 448), (448, 297, 296, 449), (449, 296, 295, 450)])
me_sphere.polygons.foreach_set('use_smooth', [True] * 480)
_uv = me_sphere.uv_layers.new(name='UVMap')
_uv.uv.foreach_set('vector', [0.9802, 0.01992, 0.9808, 0.01767, 0.9819, 0.01797, 0.9814, 0.02026, 0.9761, 0.06567, 0.9721, 0.06225, 0.9767, 0.0648, 0.9799, 0.069, 0.9761, 0.06567, 0.9767, 0.0648, 0.981, 0.06728, 0.9831, 0.07209, 0.9799, 0.069, 0.981, 0.06728, 0.9848, 0.0696, 0.982, 0.01376, 0.9827, 0.01262, 0.9833, 0.01279, 0.9828, 0.01397, 0.9814, 0.01501, 0.982, 0.01376, 0.9828, 0.01397, 0.9824, 0.01526, 0.981, 0.01633, 0.9814, 0.01501, 0.9824, 0.01526, 0.9821, 0.01661, 0.9808, 0.01767, 0.981, 0.01633, 0.9821, 0.01661, 0.9819, 0.01797, 0.9821, 0.01661, 0.9824, 0.01526, 0.9835, 0.01544, 0.9833, 0.01681, 0.9819, 0.01797, 0.9821, 0.01661, 0.9833, 0.01681, 0.9832, 0.01817, 0.9814, 0.02026, 0.9819, 0.01797, 0.9832, 0.01817, 0.9829, 0.0205, 0.9767, 0.0648, 0.9721, 0.06225, 0.9771, 0.06383, 0.981, 0.06728, 0.9767, 0.0648, 0.9771, 0.06383, 0.9818, 0.06537, 0.9848, 0.0696, 0.981, 0.06728, 0.9818, 0.06537, 0.9859, 0.06683, 0.9828, 0.01397, 0.9833, 0.01279, 0.984, 0.01291, 0.9837, 0.01412, 0.9824, 0.01526, 0.9828, 0.01397, 0.9837, 0.01412, 0.9835, 0.01544, 0.9859, 0.06683, 0.9818, 0.06537, 0.9821, 0.06334, 0.9865, 0.06388, 0.9837, 0.01412, 0.984, 0.01291, 0.9848, 0.01297, 0.9847, 0.0142, 0.9835, 0.01544, 0.9837, 0.01412, 0.9847, 0.0142, 0.9846, 0.01553, 0.9833, 0.01681, 0.9835, 0.01544, 0.9846, 0.01553, 0.9845, 0.01691, 0.9832, 0.01817, 0.9833, 0.01681, 0.9845, 0.01691, 0.9845, 0.01828, 0.9829, 0.0205, 0.9832, 0.01817, 0.9845, 0.01828, 0.9844, 0.02062, 0.9771, 0.06383, 0.9721, 0.06225, 0.9773, 0.06279, 0.9818, 0.06537, 0.9771, 0.06383, 0.9773, 0.06279, 0.9821, 0.06334, 0.9845, 0.01828, 0.9845, 0.01691, 0.9858, 0.01691, 0.9858, 0.01828, 0.9844, 0.02062, 0.9845, 0.01828, 0.9858, 0.01828, 0.9859, 0.02062, 0.9773, 0.06279, 0.9721, 0.06225, 0.9773, 0.06174, 0.9821, 0.06334, 0.9773, 0.06279, 0.9773, 0.06174, 0.9821, 0.06128, 0.9865, 0.06388, 0.9821, 0.06334, 0.9821, 0.06128, 0.9865, 0.06088, 0.9847, 0.0142, 0.9848, 0.01297, 0.9855, 0.01297, 0.9857, 0.0142, 0.9846, 0.01553, 0.9847, 0.0142, 0.9857, 0.0142, 0.9857, 0.01553, 0.9845, 0.01691, 0.9846, 0.01553, 0.9857, 0.01553, 0.9858, 0.01691, 0.9857, 0.0142, 0.9855, 0.01297, 0.9863, 0.01291, 0.9866, 0.01412, 0.9857, 0.01553, 0.9857, 0.0142, 0.9866, 0.01412, 0.9869, 0.01544, 0.9858, 0.01691, 0.9857, 0.01553, 0.9869, 0.01544, 0.9871, 0.01681, 0.9858, 0.01828, 0.9858, 0.01691, 0.9871, 0.01681, 0.9872, 0.01817, 0.9859, 0.02062, 0.9858, 0.01828, 0.9872, 0.01817, 0.9875, 0.0205, 0.9773, 0.06174, 0.9721, 0.06225, 0.9771, 0.0607, 0.9821, 0.06128, 0.9773, 0.06174, 0.9771, 0.0607, 0.9817, 0.05925, 0.9865, 0.06088, 0.9821, 0.06128, 0.9817, 0.05925, 0.9859, 0.05794, 0.9875, 0.0205, 0.9872, 0.01817, 0.9884, 0.01797, 0.9889, 0.02026, 0.9771, 0.0607, 0.9721, 0.06225, 0.9767, 0.05973, 0.9817, 0.05925, 0.9771, 0.0607, 0.9767, 0.05973, 0.9809, 0.05734, 0.9859, 0.05794, 0.9817, 0.05925, 0.9809, 0.05734, 0.9847, 0.05517, 0.9866, 0.01412, 0.9863, 0.01291, 0.987, 0.01279, 0.9875, 0.01397, 0.9869, 0.01544, 0.9866, 0.01412, 0.9875, 0.01397, 0.9879, 0.01526, 0.9871, 0.01681, 0.9869, 0.01544, 0.9879, 0.01526, 0.9882, 0.01661, 0.9872, 0.01817, 0.9871, 0.01681, 0.9882, 0.01661, 0.9884, 0.01797, 0.9875, 0.01397, 0.987, 0.01279, 0.9877, 0.01262, 0.9883, 0.01376, 0.9879, 0.01526, 0.9875, 0.01397, 0.9883, 0.01376, 0.9889, 0.01501, 0.9882, 0.01661, 0.9879, 0.01526, 0.9889, 0.01501, 0.9893, 0.01633, 0.9884, 0.01797, 0.9882, 0.01661, 0.9893, 0.01633, 0.9896, 0.01767, 0.9889, 0.02026, 0.9884, 0.01797, 0.9896, 0.01767, 0.9902, 0.01992, 0.9767, 0.05973, 0.9721, 0.06225, 0.9761, 0.05885, 0.9809, 0.05734, 0.9767, 0.05973, 0.9761, 0.05885, 0.9798, 0.05562, 0.9847, 0.05517, 0.9809, 0.05734, 0.9798, 0.05562, 0.9831, 0.05267, 0.9902, 0.01992, 0.9896, 0.01767, 0.9905, 0.01728, 0.9913, 0.01948, 0.9761, 0.05885, 0.9721, 0.06225, 0.9753, 0.05811, 0.9798, 0.05562, 0.9761, 0.05885, 0.9753, 0.05811, 0.9783, 0.05416, 0.9831, 0.05267, 0.9798, 0.05562, 0.9783, 0.05416, 0.981, 0.05055, 0.9883, 0.01376, 0.9877, 0.01262, 0.9882, 0.01241, 0.989, 0.01348, 0.9889, 0.01501, 0.9883, 0.01376, 0.989, 0.01348, 0.9897, 0.01468, 0.9893, 0.01633, 0.9889, 0.01501, 0.9897, 0.01468, 0.9902, 0.01597, 0.9896, 0.01767, 0.9893, 0.01633, 0.9902, 0.01597, 0.9905, 0.01728, 0.01782, 0.05097, 0.01839, 0.04981, 0.01921, 0.04988, 0.01879, 0.05105, 0.0174, 0.05226, 0.01782, 0.05097, 0.01879, 0.05105, 0.01848, 0.05235, 0.01714, 0.05363, 0.0174, 0.05226, 0.01848, 0.05235, 0.01829, 0.05373, 0.01652, 0.05587, 0.01714, 0.05363, 0.01829, 0.05373, 0.01782, 0.05598, 0.9753, 0.05811, 0.9721, 0.06225, 0.9745, 0.05752, 0.9783, 0.05416, 0.9753, 0.05811, 0.9745, 0.05752, 0.9766, 0.05301, 0.03969, 0.01886, 0.03761, 0.02173, 0.03626, 0.02081, 0.03772, 0.01754, 0.04137, 0.01638, 0.03969, 0.01886, 0.03772, 0.01754, 0.03887, 0.01469, 0.03454, 0.0244, 0.03262, 0.02815, 0.03377, 0.02408, 0.03626, 0.02081, 0.03454, 0.0244, 0.03377, 0.02408, 0.03475, 0.02019, 0.03772, 0.01754, 0.03626, 0.02081, 0.03475, 0.02019, 0.03554, 0.01663, 0.03887, 0.01469, 0.03772, 0.01754, 0.03554, 0.01663, 0.03609, 0.01353, 0.01879, 0.05105, 0.01921, 0.04988, 0.02013, 0.04993, 0.01987, 0.05111, 0.01848, 0.05235, 0.01879, 0.05105, 0.01987, 0.05111, 0.01968, 0.05242, 0.01829, 0.05373, 0.01848, 0.05235, 0.01968, 0.05242, 0.01956, 0.0538, 0.01782, 0.05598, 0.01829, 0.05373, 0.01956, 0.0538, 0.01927, 0.05605, 0.01987, 0.05111, 0.02013, 0.04993, 0.0211, 0.04995, 0.02101, 0.05114, 0.01968, 0.05242, 0.01987, 0.05111, 0.02101, 0.05114, 0.02095, 0.05245, 0.01956, 0.0538, 0.01968, 0.05242, 0.02095, 0.05245, 0.02091, 0.05383, 0.01927, 0.05605, 0.01956, 0.0538, 0.02091, 0.05383, 0.02081, 0.05609, 0.03377, 0.02408, 0.03262, 0.02815, 0.03296, 0.02391, 0.03475, 0.02019, 0.03377, 0.02408, 0.03296, 0.02391, 0.03316, 0.01987, 0.03554, 0.01663, 0.03475, 0.02019, 0.03316, 0.01987, 0.03322, 0.01616, 0.03609, 0.01353, 0.03554, 0.01663, 0.03322, 0.01616, 0.03314, 0.01294, 0.03316, 0.01987, 0.03296, 0.02391, 0.03213, 0.02391, 0.03154, 0.01987, 0.03322, 0.01616, 0.03316, 0.01987, 0.03154, 0.01987, 0.03087, 0.01616, 0.03314, 0.01294, 0.03322, 0.01616, 0.03087, 0.01616, 0.03014, 0.01294, 0.02101, 0.05114, 0.0211, 0.04995, 0.02209, 0.04995, 0.02218, 0.05114, 0.9619, 0.8776, 0.9157, 1.0, 0.8536, 1.0, 0.8928, 0.8776, 0.9904, 0.7448, 0.9619, 0.8776, 0.8928, 0.8776, 0.917, 0.7448, 0.02081, 0.05609, 0.02091, 0.05383, 0.02228, 0.05383, 0.02238, 0.05609, 0.03296, 0.02391, 0.03262, 0.02815, 0.03213, 0.02391, 0.8928, 0.8776, 0.8536, 1.0, 0.7778, 1.0, 0.8087, 0.8776, 0.917, 0.7448, 0.8928, 0.8776, 0.8087, 0.8776, 0.8277, 0.7448, 0.9758, 0.5315, 0.917, 0.7448, 0.8277, 0.7448, 0.8739, 0.5315, 0.03213, 0.02391, 0.03262, 0.02815, 0.03132, 0.02408, 0.03154, 0.01987, 0.03213, 0.02391, 0.03132, 0.02408, 0.02994, 0.02019, 0.03087, 0.01616, 0.03154, 0.01987, 0.02994, 0.02019, 0.02855, 0.01663, 0.03014, 0.01294, 0.03087, 0.01616, 0.02855, 0.01663, 0.0272, 0.01353, 0.02218, 0.05114, 0.02209, 0.04995, 0.02306, 0.04993, 0.02332, 0.05111, 0.02855, 0.01663, 0.02994, 0.02019, 0.02845, 0.02081, 0.02638, 0.01754, 0.0272, 0.01353, 0.02855, 0.01663, 0.02638, 0.01754, 0.02443, 0.01469, 0.02332, 0.05111, 0.02306, 0.04993, 0.02398, 0.04988, 0.0244, 0.05105, 0.8087, 0.8776, 0.7778, 1.0, 0.6913, 1.0, 0.7126, 0.8776, 0.8277, 0.7448, 0.8087, 0.8776, 0.7126, 0.8776, 0.7257, 0.7448, 0.8739, 0.5315, 0.8277, 0.7448, 0.7257, 0.7448, 0.7575, 0.5315, 0.03132, 0.02408, 0.03262, 0.02815, 0.03055, 0.0244, 0.02994, 0.02019, 0.03132, 0.02408, 0.03055, 0.0244, 0.02845, 0.02081, 0.7257, 0.7448, 0.7126, 0.8776, 0.6084, 0.8776, 0.6151, 0.7448, 0.7575, 0.5315, 0.7257, 0.7448, 0.6151, 0.7448, 0.6313, 0.5315, 0.03055, 0.0244, 0.03262, 0.02815, 0.02987, 0.02486, 0.02845, 0.02081, 0.03055, 0.0244, 0.02987, 0.02486, 0.0271, 0.02173, 0.02638, 0.01754, 0.02845, 0.02081, 0.0271, 0.02173, 0.02442, 0.01886, 0.02443, 0.01469, 0.02638, 0.01754, 0.02442, 0.01886, 0.02194, 0.01638, 0.0244, 0.05105, 0.02398, 0.04988, 0.0248, 0.04981, 0.02537, 0.05097, 0.7126, 0.8776, 0.6913, 1.0, 0.5975, 1.0, 0.6084, 0.8776, 0.02442, 0.01886, 0.0271, 0.02173, 0.02596, 0.02289, 0.02276, 0.02055, 0.02194, 0.01638, 0.02442, 0.01886, 0.02276, 0.02055, 0.01983, 0.01852, 0.01975, 0.01437, 0.02194, 0.01638, 0.01983, 0.01852, 0.01727, 0.01689, 0.6084, 0.8776, 0.5975, 1.0, 0.5, 1.0, 0.5, 0.8776, 0.6151, 0.7448, 0.6084, 0.8776, 0.5, 0.8776, 0.5, 0.7448, 0.6313, 0.5315, 0.6151, 0.7448, 0.5, 0.7448, 0.5, 0.5315, 0.02987, 0.02486, 0.03262, 0.02815, 0.02928, 0.02545, 0.0271, 0.02173, 0.02987, 0.02486, 0.02928, 0.02545, 0.02596, 0.02289, 0.5, 0.7448, 0.5, 0.8776, 0.3916, 0.8776, 0.3849, 0.7448, 0.5, 0.5315, 0.5, 0.7448, 0.3849, 0.7448, 0.3687, 0.5315, 0.02928, 0.02545, 0.03262, 0.02815, 0.02883, 0.02615, 0.02596, 0.02289, 0.02928, 0.02545, 0.02883, 0.02615, 0.02506, 0.02425, 0.02276, 0.02055, 0.02596, 0.02289, 0.02506, 0.02425, 0.02146, 0.02253, 0.01983, 0.01852, 0.02276, 0.02055, 0.02146, 0.02253, 0.01817, 0.02104, 0.01727, 0.01689, 0.01983, 0.01852, 0.01817, 0.02104, 0.01532, 0.01986, 0.5, 0.8776, 0.5, 1.0, 0.4025, 1.0, 0.3916, 0.8776, 0.01817, 0.02104, 0.02146, 0.02253, 0.02057, 0.02473, 0.01704, 0.02384, 0.01532, 0.01986, 0.01817, 0.02104, 0.01704, 0.02384, 0.01398, 0.02315, 0.3916, 0.8776, 0.4025, 1.0, 0.3087, 1.0, 0.2874, 0.8776, 0.3849, 0.7448, 0.3916, 0.8776, 0.2874, 0.8776, 0.2743, 0.7448, 0.3687, 0.5315, 0.3849, 0.7448, 0.2743, 0.7448, 0.2425, 0.5315, 0.02883, 0.02615, 0.03262, 0.02815, 0.02851, 0.02692, 0.02506, 0.02425, 0.02883, 0.02615, 0.02851, 0.02692, 0.02444, 0.02577, 0.02146, 0.02253, 0.02506, 0.02425, 0.02444, 0.02577, 0.02057, 0.02473, 0.2425, 0.5315, 0.2743, 0.7448, 0.1723, 0.7448, 0.1261, 0.5315, 0.02851, 0.02692, 0.03262, 0.02815, 0.02835, 0.02774, 0.02444, 0.02577, 0.02851, 0.02692, 0.02835, 0.02774, 0.02413, 0.02737, 0.02057, 0.02473, 0.02444, 0.02577, 0.02413, 0.02737, 0.02012, 0.02706, 0.01704, 0.02384, 0.02057, 0.02473, 0.02012, 0.02706, 0.01646, 0.02682, 0.01398, 0.02315, 0.01704, 0.02384, 0.01646, 0.02682, 0.01331, 0.02664, 0.2874, 0.8776, 0.3087, 1.0, 0.2222, 1.0, 0.1913, 0.8776, 0.2743, 0.7448, 0.2874, 0.8776, 0.1913, 0.8776, 0.1723, 0.7448, 0.01646, 0.02682, 0.02012, 0.02706, 0.02013, 0.02944, 0.01648, 0.02985, 0.01331, 0.02664, 0.01646, 0.02682, 0.01648, 0.02985, 0.01332, 0.03021, 0.1913, 0.8776, 0.2222, 1.0, 0.1464, 1.0, 0.1072, 0.8776, 0.1723, 0.7448, 0.1913, 0.8776, 0.1072, 0.8776, 0.08296, 0.7448, 0.1261, 0.5315, 0.1723, 0.7448, 0.08296, 0.7448, 0.02417, 0.5315, 0.02835, 0.02774, 0.03262, 0.02815, 0.02836, 0.02858, 0.02413, 0.02737, 0.02835, 0.02774, 0.02836, 0.02858, 0.02414, 0.02901, 0.02012, 0.02706, 0.02413, 0.02737, 0.02414, 0.02901, 0.02013, 0.02944, 0.04333, 0.05109, 0.04321, 0.04856, 0.04486, 0.04858, 0.04521, 0.05112, 0.02836, 0.02858, 0.03262, 0.02815, 0.02852, 0.0294, 0.02414, 0.02901, 0.02836, 0.02858, 0.02852, 0.0294, 0.02446, 0.03062, 0.02013, 0.02944, 0.02414, 0.02901, 0.02446, 0.03062, 0.0206, 0.03178, 0.01648, 0.02985, 0.02013, 0.02944, 0.0206, 0.03178, 0.01707, 0.03282, 0.01332, 0.03021, 0.01648, 0.02985, 0.01707, 0.03282, 0.01403, 0.0337, 0.1072, 0.8776, 0.1464, 1.0, 0.08427, 1.0, 0.03806, 0.8776, 0.08296, 0.7448, 0.1072, 0.8776, 0.03806, 0.8776, 0.009607, 0.7448, 0.01403, 0.0337, 0.01707, 0.03282, 0.01823, 0.03562, 0.01539, 0.037, 0.04472, 0.04699, 0.04448, 0.04554, 0.0458, 0.04558, 0.04618, 0.04703, 0.04486, 0.04858, 0.04472, 0.04699, 0.04618, 0.04703, 0.04641, 0.04863, 0.04521, 0.05112, 0.04486, 0.04858, 0.04641, 0.04863, 0.04698, 0.05118, 0.02852, 0.0294, 0.03262, 0.02815, 0.02884, 0.03017, 0.02446, 0.03062, 0.02852, 0.0294, 0.02884, 0.03017, 0.02509, 0.03214, 0.0206, 0.03178, 0.02446, 0.03062, 0.02509, 0.03214, 0.02151, 0.03398, 0.01707, 0.03282, 0.0206, 0.03178, 0.02151, 0.03398, 0.01823, 0.03562, 0.02509, 0.03214, 0.02884, 0.03017, 0.02931, 0.03087, 0.026, 0.0335, 0.02151, 0.03398, 0.02509, 0.03214, 0.026, 0.0335, 0.02283, 0.03596, 0.01823, 0.03562, 0.02151, 0.03398, 0.02283, 0.03596, 0.01991, 0.03814, 0.01539, 0.037, 0.01823, 0.03562, 0.01991, 0.03814, 0.01736, 0.03996, 0.04618, 0.04703, 0.0458, 0.04558, 0.04698, 0.04565, 0.0475, 0.0471, 0.04641, 0.04863, 0.04618, 0.04703, 0.0475, 0.0471, 0.04781, 0.04871, 0.04698, 0.05118, 0.04641, 0.04863, 0.04781, 0.04871, 0.04858, 0.05126, 0.02884, 0.03017, 0.03262, 0.02815, 0.02931, 0.03087, 0.04559, 0.02852, 0.04662, 0.02594, 0.04828, 0.02615, 0.04743, 0.02875, 0.04495, 0.03127, 0.04559, 0.02852, 0.04743, 0.02875, 0.04691, 0.03152, 0.04341, 0.03574, 0.04495, 0.03127, 0.04691, 0.03152, 0.04565, 0.03603, 0.9679, 0.06567, 0.9721, 0.06225, 0.9686, 0.06642, 0.9637, 0.069, 0.9679, 0.06567, 0.9686, 0.06642, 0.9652, 0.07046, 0.02283, 0.03596, 0.026, 0.0335, 0.02715, 0.03466, 0.0245, 0.03764, 0.01991, 0.03814, 0.02283, 0.03596, 0.0245, 0.03764, 0.02204, 0.04028, 0.01736, 0.03996, 0.01991, 0.03814, 0.02204, 0.04028, 0.01987, 0.04248, 0.9652, 0.07046, 0.9686, 0.06642, 0.9695, 0.06701, 0.9669, 0.07161, 0.9618, 0.07422, 0.9652, 0.07046, 0.9669, 0.07161, 0.9643, 0.07588, 0.9587, 0.07754, 0.9618, 0.07422, 0.9643, 0.07588, 0.9619, 0.07967, 0.955, 0.01296, 0.9556, 0.01188, 0.9563, 0.01195, 0.9559, 0.01304, 0.9546, 0.01417, 0.955, 0.01296, 0.9559, 0.01304, 0.9556, 0.01425, 0.9544, 0.01544, 0.9546, 0.01417, 0.9556, 0.01425, 0.9555, 0.01553, 0.9538, 0.01752, 0.9544, 0.01544, 0.9555, 0.01553, 0.955, 0.01762, 0.9686, 0.06642, 0.9721, 0.06225, 0.9695, 0.06701, 0.9556, 0.01425, 0.9559, 0.01304, 0.9569, 0.01309, 0.9568, 0.01431, 0.9555, 0.01553, 0.9556, 0.01425, 0.9568, 0.01431, 0.9566, 0.01559, 0.955, 0.01762, 0.9555, 0.01553, 0.9566, 0.01559, 0.9564, 0.01769, 0.9695, 0.06701, 0.9721, 0.06225, 0.9705, 0.06741, 0.9669, 0.07161, 0.9695, 0.06701, 0.9705, 0.06741, 0.9688, 0.0724, 0.9643, 0.07588, 0.9669, 0.07161, 0.9688, 0.0724, 0.967, 0.07703, 0.9619, 0.07967, 0.9643, 0.07588, 0.967, 0.07703, 0.9654, 0.08113, 0.9559, 0.01304, 0.9563, 0.01195, 0.9572, 0.01199, 0.9569, 0.01309, 0.967, 0.07703, 0.9688, 0.0724, 0.9708, 0.0728, 0.97, 0.07762, 0.9654, 0.08113, 0.967, 0.07703, 0.97, 0.07762, 0.9691, 0.08187, 0.9569, 0.01309, 0.9572, 0.01199, 0.9581, 0.01202, 0.958, 0.01312, 0.9568, 0.01431, 0.9569, 0.01309, 0.958, 0.01312, 0.9579, 0.01434, 0.9566, 0.01559, 0.9568, 0.01431, 0.9579, 0.01434, 0.9579, 0.01562, 0.02073, 0.07369, 0.02246, 0.07369, 0.0225, 0.07678, 0.02069, 0.07678, 0.9564, 0.01769, 0.9566, 0.01559, 0.9579, 0.01562, 0.9578, 0.01773, 0.9705, 0.06741, 0.9721, 0.06225, 0.9715, 0.06761, 0.9688, 0.0724, 0.9705, 0.06741, 0.9715, 0.06761, 0.9708, 0.0728, 0.01742, 0.07356, 0.01902, 0.07365, 0.01892, 0.07673, 0.01725, 0.07665, 0.9579, 0.01562, 0.9579, 0.01434, 0.9591, 0.01434, 0.9592, 0.01562, 0.02577, 0.07356, 0.02721, 0.07344, 0.02745, 0.07652, 0.02594, 0.07665, 0.9578, 0.01773, 0.9579, 0.01562, 0.9592, 0.01562, 0.9593, 0.01773, 0.9715, 0.06761, 0.9721, 0.06225, 0.9725, 0.06761, 0.9577, 0.0341, 0.9593, 0.0341, 0.9594, 0.03698, 0.9577, 0.03698, 0.9708, 0.0728, 0.9715, 0.06761, 0.9725, 0.06761, 0.9728, 0.0728, 0.04748, 0.07258, 0.04924, 0.07268, 0.04953, 0.07638, 0.04769, 0.07629, 0.97, 0.07762, 0.9708, 0.0728, 0.9728, 0.0728, 0.9729, 0.07762, 0.9624, 0.03399, 0.9638, 0.03387, 0.964, 0.03673, 0.9626, 0.03685, 0.9691, 0.08187, 0.97, 0.07762, 0.9729, 0.07762, 0.9729, 0.08187, 0.9843, 0.03691, 0.986, 0.03691, 0.9861, 0.03983, 0.9843, 0.03983, 0.958, 0.01312, 0.9581, 0.01202, 0.959, 0.01202, 0.9591, 0.01312, 0.9893, 0.03652, 0.9907, 0.03614, 0.9909, 0.03902, 0.9895, 0.03942, 0.9579, 0.01434, 0.958, 0.01312, 0.9591, 0.01312, 0.9591, 0.01434, 0.9729, 0.07762, 0.9728, 0.0728, 0.9748, 0.0724, 0.9758, 0.07703, 0.9796, 0.03614, 0.981, 0.03652, 0.9809, 0.03942, 0.9794, 0.03902, 0.9729, 0.08187, 0.9729, 0.07762, 0.9758, 0.07703, 0.9766, 0.08113, 0.9593, 0.0341, 0.9609, 0.03406, 0.961, 0.03693, 0.9594, 0.03698, 0.9591, 0.01312, 0.959, 0.01202, 0.9599, 0.01199, 0.9601, 0.01309, 0.981, 0.03652, 0.9826, 0.03678, 0.9825, 0.03969, 0.9809, 0.03942, 0.9591, 0.01434, 0.9591, 0.01312, 0.9601, 0.01309, 0.9603, 0.01431, 0.02246, 0.07369, 0.02417, 0.07365, 0.02427, 0.07673, 0.0225, 0.07678, 0.9592, 0.01562, 0.9591, 0.01434, 0.9603, 0.01431, 0.9604, 0.01559, 0.986, 0.03691, 0.9877, 0.03678, 0.9878, 0.03969, 0.9861, 0.03983, 0.9593, 0.01773, 0.9592, 0.01562, 0.9604, 0.01559, 0.9607, 0.01769, 0.9725, 0.06761, 0.9721, 0.06225, 0.9735, 0.06741, 0.9547, 0.03399, 0.9561, 0.03406, 0.956, 0.03693, 0.9545, 0.03685, 0.9728, 0.0728, 0.9725, 0.06761, 0.9735, 0.06741, 0.9748, 0.0724, 0.03727, 0.07258, 0.03923, 0.07252, 0.0391, 0.07622, 0.03706, 0.07629, 0.9604, 0.01559, 0.9603, 0.01431, 0.9614, 0.01425, 0.9616, 0.01553, 0.04552, 0.07252, 0.04748, 0.07258, 0.04769, 0.07629, 0.04565, 0.07622, 0.9607, 0.01769, 0.9604, 0.01559, 0.9616, 0.01553, 0.962, 0.01762, 0.9735, 0.06741, 0.9721, 0.06225, 0.9745, 0.06701, 0.03948, 0.02748, 0.04196, 0.0278, 0.04149, 0.034, 0.03891, 0.03368, 0.9748, 0.0724, 0.9735, 0.06741, 0.9745, 0.06701, 0.9767, 0.07161, 0.02721, 0.07344, 0.02844, 0.07329, 0.02873, 0.07636, 0.02745, 0.07652, 0.9758, 0.07703, 0.9748, 0.0724, 0.9767, 0.07161, 0.9786, 0.07588, 0.04343, 0.07249, 0.04552, 0.07252, 0.04565, 0.07622, 0.04348, 0.07618, 0.9766, 0.08113, 0.9758, 0.07703, 0.9786, 0.07588, 0.9801, 0.07967, 0.9561, 0.03406, 0.9577, 0.0341, 0.9577, 0.03698, 0.956, 0.03693, 0.9601, 0.01309, 0.9599, 0.01199, 0.9608, 0.01195, 0.9611, 0.01304, 0.01902, 0.07365, 0.02073, 0.07369, 0.02069, 0.07678, 0.01892, 0.07673, 0.9603, 0.01431, 0.9601, 0.01309, 0.9611, 0.01304, 0.9614, 0.01425, 0.9826, 0.03678, 0.9843, 0.03691, 0.9843, 0.03983, 0.9825, 0.03969, 0.02417, 0.07365, 0.02577, 0.07356, 0.02594, 0.07665, 0.02427, 0.07673, 0.9801, 0.07967, 0.9786, 0.07588, 0.9811, 0.07422, 0.9832, 0.07754, 0.03923, 0.07252, 0.04131, 0.07249, 0.04127, 0.07618, 0.0391, 0.07622, 0.9611, 0.01304, 0.9608, 0.01195, 0.9615, 0.01188, 0.962, 0.01296, 0.9533, 0.03387, 0.9547, 0.03399, 0.9545, 0.03685, 0.9531, 0.03673, 0.9614, 0.01425, 0.9611, 0.01304, 0.962, 0.01296, 0.9624, 0.01417, 0.01598, 0.07344, 0.01742, 0.07356, 0.01725, 0.07665, 0.01574, 0.07652, 0.9616, 0.01553, 0.9614, 0.01425, 0.9624, 0.01417, 0.9627, 0.01544, 0.9638, 0.03387, 0.9649, 0.03373, 0.9652, 0.03658, 0.964, 0.03673, 0.962, 0.01762, 0.9616, 0.01553, 0.9627, 0.01544, 0.9633, 0.01752, 0.9745, 0.06701, 0.9721, 0.06225, 0.9754, 0.06642, 0.9654, 0.03373, 0.9666, 0.03387, 0.9664, 0.03673, 0.9652, 0.03658, 0.9767, 0.07161, 0.9745, 0.06701, 0.9754, 0.06642, 0.9784, 0.07046, 0.9609, 0.03406, 0.9624, 0.03399, 0.9626, 0.03685, 0.961, 0.03693, 0.9786, 0.07588, 0.9767, 0.07161, 0.9784, 0.07046, 0.9811, 0.07422, 0.0355, 0.07268, 0.03727, 0.07258, 0.03706, 0.07629, 0.03522, 0.07638, 0.9791, 0.01948, 0.9798, 0.01728, 0.9808, 0.01767, 0.9802, 0.01992, 0.9754, 0.06642, 0.9721, 0.06225, 0.9761, 0.06567, 0.9784, 0.07046, 0.9754, 0.06642, 0.9761, 0.06567, 0.9799, 0.069, 0.9811, 0.07422, 0.9784, 0.07046, 0.9799, 0.069, 0.9831, 0.07209, 0.9813, 0.01348, 0.9821, 0.01241, 0.9827, 0.01262, 0.982, 0.01376, 0.9806, 0.01468, 0.9813, 0.01348, 0.982, 0.01376, 0.9814, 0.01501, 0.9877, 0.03678, 0.9893, 0.03652, 0.9895, 0.03942, 0.9878, 0.03969, 0.9801, 0.01597, 0.9806, 0.01468, 0.9814, 0.01501, 0.981, 0.01633, 0.04131, 0.07249, 0.04343, 0.07249, 0.04348, 0.07618, 0.04127, 0.07618, 0.9798, 0.01728, 0.9801, 0.01597, 0.981, 0.01633, 0.9808, 0.01767, 0.1261, 0.5315, 0.02417, 0.5315, 0.07478, 0.3034, 0.1659, 0.3034, 0.1659, 0.3034, 0.07478, 0.3034, 0.07478, 0.0, 0.1659, 1.419e-07, 0.04152, 0.05771, 0.04323, 0.05771, 0.04323, 0.06145, 0.04152, 0.06145, 0.04152, 0.06145, 0.04323, 0.06145, 0.04329, 0.06513, 0.04145, 0.06513, 0.04145, 0.06513, 0.04329, 0.06513, 0.04347, 0.06872, 0.04127, 0.06872, 0.04127, 0.06872, 0.04347, 0.06872, 0.04343, 0.07249, 0.04131, 0.07249, 0.9875, 0.0205, 0.9889, 0.02026, 0.9885, 0.02205, 0.9872, 0.02226, 0.9872, 0.02226, 0.9885, 0.02205, 0.9885, 0.02483, 0.9872, 0.02504, 0.9872, 0.02504, 0.9885, 0.02483, 0.9885, 0.0276, 0.9872, 0.02781, 0.9872, 0.02781, 0.9885, 0.0276, 0.9887, 0.03056, 0.9874, 0.03079, 0.9874, 0.03079, 0.9887, 0.03056, 0.9894, 0.03386, 0.9878, 0.03413, 0.9878, 0.03413, 0.9894, 0.03386, 0.9893, 0.03652, 0.9877, 0.03678, 0.5, 0.5315, 0.3687, 0.5315, 0.3827, 0.3034, 0.5, 0.3034, 0.5, 0.3034, 0.3827, 0.3034, 0.3827, 1.419e-07, 0.5, 1.419e-07, 0.03683, 0.05787, 0.03825, 0.05779, 0.03825, 0.06153, 0.03683, 0.0616, 0.03683, 0.0616, 0.03825, 0.06153, 0.03794, 0.06521, 0.03641, 0.0653, 0.03641, 0.0653, 0.03794, 0.06521, 0.03707, 0.06882, 0.03524, 0.06892, 0.03524, 0.06892, 0.03707, 0.06882, 0.03727, 0.07258, 0.0355, 0.07268, 0.9607, 0.01769, 0.962, 0.01762, 0.9617, 0.01966, 0.9605, 0.01973, 0.9605, 0.01973, 0.9617, 0.01966, 0.9617, 0.02249, 0.9605, 0.02255, 0.9605, 0.02255, 0.9617, 0.02249, 0.9617, 0.02532, 0.9605, 0.02538, 0.9605, 0.02538, 0.9617, 0.02532, 0.9619, 0.02821, 0.9606, 0.02827, 0.9606, 0.02827, 0.9619, 0.02821, 0.9626, 0.03119, 0.961, 0.03127, 0.961, 0.03127, 0.9626, 0.03119, 0.9624, 0.03399, 0.9609, 0.03406, 0.9661, 0.01739, 0.9671, 0.01752, 0.9676, 0.01957, 0.9667, 0.01945, 0.9667, 0.01945, 0.9676, 0.01957, 0.9676, 0.0224, 0.9667, 0.02228, 0.9667, 0.02228, 0.9676, 0.0224, 0.9676, 0.02523, 0.9667, 0.02511, 0.9667, 0.02511, 0.9676, 0.02523, 0.9673, 0.02811, 0.9663, 0.02798, 0.99, 0.03023, 0.991, 0.02981, 0.9922, 0.03296, 0.9909, 0.03347, 0.9652, 0.03092, 0.9664, 0.03107, 0.9666, 0.03387, 0.9654, 0.03373, 0.9633, 0.01752, 0.9643, 0.01739, 0.9637, 0.01945, 0.9628, 0.01957, 0.9628, 0.01957, 0.9637, 0.01945, 0.9637, 0.02228, 0.9628, 0.0224, 0.9628, 0.0224, 0.9637, 0.02228, 0.9637, 0.02511, 0.9628, 0.02523, 0.9628, 0.02523, 0.9637, 0.02511, 0.9641, 0.02798, 0.9631, 0.02811, 0.9793, 0.02981, 0.9804, 0.03023, 0.9794, 0.03347, 0.9781, 0.03296, 0.964, 0.03107, 0.9652, 0.03092, 0.9649, 0.03373, 0.9638, 0.03387, 0.01652, 0.05587, 0.01782, 0.05598, 0.01822, 0.05817, 0.01706, 0.05807, 0.01706, 0.05807, 0.01822, 0.05817, 0.01822, 0.06121, 0.01706, 0.06111, 0.01706, 0.06111, 0.01822, 0.06121, 0.01822, 0.06425, 0.01706, 0.06415, 0.01706, 0.06415, 0.01822, 0.06425, 0.01797, 0.06735, 0.01672, 0.06725, 0.01672, 0.06725, 0.01797, 0.06735, 0.01726, 0.07056, 0.01576, 0.07043, 0.01576, 0.07043, 0.01726, 0.07056, 0.01742, 0.07356, 0.01598, 0.07344, 0.9538, 0.01752, 0.955, 0.01762, 0.9554, 0.01966, 0.9543, 0.01957, 0.9543, 0.01957, 0.9554, 0.01966, 0.9554, 0.02249, 0.9543, 0.0224, 0.9543, 0.0224, 0.9554, 0.02249, 0.9554, 0.02532, 0.9543, 0.02523, 0.9543, 0.02523, 0.9554, 0.02532, 0.9552, 0.02821, 0.954, 0.02811, 0.954, 0.02811, 0.9552, 0.02821, 0.9545, 0.03119, 0.9531, 0.03107, 0.9531, 0.03107, 0.9545, 0.03119, 0.9547, 0.03399, 0.9533, 0.03387, 0.2425, 0.5315, 0.1261, 0.5315, 0.1659, 0.3034, 0.2699, 0.3034, 0.2699, 0.3034, 0.1659, 0.3034, 0.1659, 1.419e-07, 0.2699, 1.419e-07, 0.03984, 0.05774, 0.04152, 0.05771, 0.04152, 0.06145, 0.03984, 0.06147, 0.03984, 0.06147, 0.04152, 0.06145, 0.04145, 0.06513, 0.03965, 0.06516, 0.03965, 0.06516, 0.04145, 0.06513, 0.04127, 0.06872, 0.03911, 0.06875, 0.03911, 0.06875, 0.04127, 0.06872, 0.04131, 0.07249, 0.03923, 0.07252, 0.8739, 0.5315, 0.7575, 0.5315, 0.7301, 0.3034, 0.8341, 0.3034, 0.8341, 0.3034, 0.7301, 0.3034, 0.7301, 1.419e-07, 0.8341, 1.419e-07, 0.02367, 0.06128, 0.02497, 0.06121, 0.02497, 0.06425, 0.02367, 0.06432, 0.02367, 0.06432, 0.02497, 0.06425, 0.02522, 0.06735, 0.02383, 0.06742, 0.02383, 0.06742, 0.02522, 0.06735, 0.02593, 0.07056, 0.02427, 0.07065, 0.02427, 0.07065, 0.02593, 0.07056, 0.02577, 0.07356, 0.02417, 0.07365, 0.9829, 0.0205, 0.9844, 0.02062, 0.9845, 0.02237, 0.9831, 0.02226, 0.9831, 0.02226, 0.9845, 0.02237, 0.9845, 0.02515, 0.9831, 0.02504, 0.9831, 0.02504, 0.9845, 0.02515, 0.9845, 0.02792, 0.9831, 0.02781, 0.9831, 0.02781, 0.9845, 0.02792, 0.9844, 0.0309, 0.983, 0.03079, 0.983, 0.03079, 0.9844, 0.0309, 0.9843, 0.03427, 0.9825, 0.03413, 0.9825, 0.03413, 0.9843, 0.03427, 0.9843, 0.03691, 0.9826, 0.03678, 0.01927, 0.05605, 0.02081, 0.05609, 0.02089, 0.05827, 0.01952, 0.05824, 0.01952, 0.05824, 0.02089, 0.05827, 0.02089, 0.06131, 0.01952, 0.06128, 0.01952, 0.06128, 0.02089, 0.06131, 0.02089, 0.06435, 0.01952, 0.06432, 0.01952, 0.06432, 0.02089, 0.06435, 0.02084, 0.06746, 0.01936, 0.06742, 0.01936, 0.06742, 0.02084, 0.06746, 0.02069, 0.07069, 0.01892, 0.07065, 0.01892, 0.07065, 0.02069, 0.07069, 0.02073, 0.07369, 0.01902, 0.07365, 0.9564, 0.01769, 0.9578, 0.01773, 0.9579, 0.01976, 0.9566, 0.01973, 0.9566, 0.01973, 0.9579, 0.01976, 0.9579, 0.02259, 0.9566, 0.02255, 0.9566, 0.02255, 0.9579, 0.02259, 0.9579, 0.02542, 0.9566, 0.02538, 0.9566, 0.02538, 0.9579, 0.02542, 0.9578, 0.02831, 0.9565, 0.02827, 0.9565, 0.02827, 0.9578, 0.02831, 0.9577, 0.03131, 0.9561, 0.03127, 0.9561, 0.03127, 0.9577, 0.03131, 0.9577, 0.0341, 0.9561, 0.03406, 0.04333, 0.05109, 0.04521, 0.05112, 0.04491, 0.054, 0.04323, 0.05398, 0.07478, 0.3034, 0.0, 0.3034, 0.0, 0.0, 0.07478, 0.0, 0.04323, 0.05771, 0.04491, 0.05774, 0.04491, 0.06147, 0.04323, 0.06145, 0.04323, 0.06145, 0.04491, 0.06147, 0.0451, 0.06516, 0.04329, 0.06513, 0.04329, 0.06513, 0.0451, 0.06516, 0.04564, 0.06875, 0.04347, 0.06872, 0.04347, 0.06872, 0.04564, 0.06875, 0.04552, 0.07252, 0.04343, 0.07249, 0.6313, 0.5315, 0.5, 0.5315, 0.5, 0.3034, 0.6173, 0.3034, 0.6173, 0.3034, 0.5, 0.3034, 0.5, 1.419e-07, 0.6173, 1.419e-07, 0.03562, 0.05796, 0.03683, 0.05787, 0.03683, 0.0616, 0.03562, 0.0617, 0.02613, 0.06415, 0.02712, 0.06403, 0.02754, 0.06711, 0.02647, 0.06725, 0.02647, 0.06725, 0.02754, 0.06711, 0.02871, 0.07027, 0.02743, 0.07043, 0.03368, 0.06904, 0.03524, 0.06892, 0.0355, 0.07268, 0.034, 0.0728, 0.04858, 0.05126, 0.04993, 0.05137, 0.04913, 0.05423, 0.04792, 0.05413, 0.04792, 0.05413, 0.04913, 0.05423, 0.04913, 0.05796, 0.04792, 0.05787, 0.04792, 0.05787, 0.04913, 0.05796, 0.04913, 0.0617, 0.04792, 0.0616, 0.0494, 0.02682, 0.0514, 0.02707, 0.05072, 0.03331, 0.04857, 0.03304, 0.04857, 0.03304, 0.05072, 0.03331, 0.04878, 0.03975, 0.04621, 0.03942, 0.04951, 0.06892, 0.05107, 0.06904, 0.05074, 0.0728, 0.04924, 0.07268, 0.04521, 0.05112, 0.04698, 0.05118, 0.04649, 0.05406, 0.04491, 0.054, 0.04491, 0.054, 0.04649, 0.05406, 0.04649, 0.05779, 0.04491, 0.05774, 0.04491, 0.05774, 0.04649, 0.05779, 0.04649, 0.06153, 0.04491, 0.06147, 0.04491, 0.06147, 0.04649, 0.06153, 0.0468, 0.06521, 0.0451, 0.06516, 0.0451, 0.06516, 0.0468, 0.06521, 0.04767, 0.06882, 0.04564, 0.06875, 0.04564, 0.06875, 0.04767, 0.06882, 0.04748, 0.07258, 0.04552, 0.07252, 0.3687, 0.5315, 0.2425, 0.5315, 0.2699, 0.3034, 0.3827, 0.3034, 0.3827, 0.3034, 0.2699, 0.3034, 0.2699, 1.419e-07, 0.3827, 1.419e-07, 0.03825, 0.05779, 0.03984, 0.05774, 0.03984, 0.06147, 0.03825, 0.06153, 0.03825, 0.06153, 0.03984, 0.06147, 0.03965, 0.06516, 0.03794, 0.06521, 0.03794, 0.06521, 0.03965, 0.06516, 0.03911, 0.06875, 0.03707, 0.06882, 0.03707, 0.06882, 0.03911, 0.06875, 0.03923, 0.07252, 0.03727, 0.07258, 0.955, 0.01762, 0.9564, 0.01769, 0.9566, 0.01973, 0.9554, 0.01966, 0.9554, 0.01966, 0.9566, 0.01973, 0.9566, 0.02255, 0.9554, 0.02249, 0.9554, 0.02249, 0.9566, 0.02255, 0.9566, 0.02538, 0.9554, 0.02532, 0.9554, 0.02532, 0.9566, 0.02538, 0.9565, 0.02827, 0.9552, 0.02821, 0.9552, 0.02821, 0.9565, 0.02827, 0.9561, 0.03127, 0.9545, 0.03119, 0.9545, 0.03119, 0.9561, 0.03127, 0.9561, 0.03406, 0.9547, 0.03399, 0.9859, 0.02062, 0.9875, 0.0205, 0.9872, 0.02226, 0.9859, 0.02237, 0.9859, 0.02237, 0.9872, 0.02226, 0.9872, 0.02504, 0.9859, 0.02515, 0.9859, 0.02515, 0.9872, 0.02504, 0.9872, 0.02781, 0.9859, 0.02792, 0.9859, 0.02792, 0.9872, 0.02781, 0.9874, 0.03079, 0.9859, 0.0309, 0.9859, 0.0309, 0.9874, 0.03079, 0.9878, 0.03413, 0.9861, 0.03427, 0.9861, 0.03427, 0.9878, 0.03413, 0.9877, 0.03678, 0.986, 0.03691, 0.9758, 0.5315, 0.8739, 0.5315, 0.8341, 0.3034, 0.9252, 0.3034, 0.9252, 0.3034, 0.8341, 0.3034, 0.8341, 1.419e-07, 0.9252, 0.0, 0.0223, 0.06131, 0.02367, 0.06128, 0.02367, 0.06432, 0.0223, 0.06435, 0.0223, 0.06435, 0.02367, 0.06432, 0.02383, 0.06742, 0.02235, 0.06746, 0.02235, 0.06746, 0.02383, 0.06742, 0.02427, 0.07065, 0.0225, 0.07069, 0.0225, 0.07069, 0.02427, 0.07065, 0.02417, 0.07365, 0.02246, 0.07369, 0.9814, 0.02026, 0.9829, 0.0205, 0.9831, 0.02226, 0.9818, 0.02205, 0.9818, 0.02205, 0.9831, 0.02226, 0.9831, 0.02504, 0.9818, 0.02483, 0.9818, 0.02483, 0.9831, 0.02504, 0.9831, 0.02781, 0.9818, 0.0276, 0.9818, 0.0276, 0.9831, 0.02781, 0.983, 0.03079, 0.9816, 0.03056, 0.9816, 0.03056, 0.983, 0.03079, 0.9825, 0.03413, 0.9809, 0.03386, 0.9809, 0.03386, 0.9825, 0.03413, 0.9826, 0.03678, 0.981, 0.03652, 0.9593, 0.01773, 0.9607, 0.01769, 0.9605, 0.01973, 0.9592, 0.01976, 0.9592, 0.01976, 0.9605, 0.01973, 0.9605, 0.02255, 0.9592, 0.02259, 0.9592, 0.02259, 0.9605, 0.02255, 0.9605, 0.02538, 0.9592, 0.02542, 0.9592, 0.02542, 0.9605, 0.02538, 0.9606, 0.02827, 0.9592, 0.02831, 0.9592, 0.02831, 0.9606, 0.02827, 0.961, 0.03127, 0.9594, 0.03131, 0.9594, 0.03131, 0.961, 0.03127, 0.9609, 0.03406, 0.9593, 0.0341, 0.9802, 0.01992, 0.9814, 0.02026, 0.9818, 0.02205, 0.9807, 0.02175, 0.9807, 0.02175, 0.9818, 0.02205, 0.9818, 0.02483, 0.9807, 0.02452, 0.9807, 0.02452, 0.9818, 0.02483, 0.9818, 0.0276, 0.9807, 0.02729, 0.9807, 0.02729, 0.9818, 0.0276, 0.9816, 0.03056, 0.9804, 0.03023, 0.9804, 0.03023, 0.9816, 0.03056, 0.9809, 0.03386, 0.9794, 0.03347, 0.9794, 0.03347, 0.9809, 0.03386, 0.981, 0.03652, 0.9796, 0.03614, 0.9889, 0.02026, 0.9902, 0.01992, 0.9896, 0.02175, 0.9885, 0.02205, 0.9885, 0.02205, 0.9896, 0.02175, 0.9896, 0.02452, 0.9885, 0.02483, 0.9885, 0.02483, 0.9896, 0.02452, 0.9896, 0.02729, 0.9885, 0.0276, 0.9885, 0.0276, 0.9896, 0.02729, 0.99, 0.03023, 0.9887, 0.03056, 0.9887, 0.03056, 0.99, 0.03023, 0.9909, 0.03347, 0.9894, 0.03386, 0.9894, 0.03386, 0.9909, 0.03347, 0.9907, 0.03614, 0.9893, 0.03652, 0.9844, 0.02062, 0.9859, 0.02062, 0.9859, 0.02237, 0.9845, 0.02237, 0.9845, 0.02237, 0.9859, 0.02237, 0.9859, 0.02515, 0.9845, 0.02515, 0.9845, 0.02515, 0.9859, 0.02515, 0.9859, 0.02792, 0.9845, 0.02792, 0.9845, 0.02792, 0.9859, 0.02792, 0.9859, 0.0309, 0.9844, 0.0309, 0.9844, 0.0309, 0.9859, 0.0309, 0.9861, 0.03427, 0.9843, 0.03427, 0.9843, 0.03427, 0.9861, 0.03427, 0.986, 0.03691, 0.9843, 0.03691, 0.962, 0.01762, 0.9633, 0.01752, 0.9628, 0.01957, 0.9617, 0.01966, 0.9617, 0.01966, 0.9628, 0.01957, 0.9628, 0.0224, 0.9617, 0.02249, 0.9617, 0.02249, 0.9628, 0.0224, 0.9628, 0.02523, 0.9617, 0.02532, 0.9617, 0.02532, 0.9628, 0.02523, 0.9631, 0.02811, 0.9619, 0.02821, 0.9619, 0.02821, 0.9631, 0.02811, 0.964, 0.03107, 0.9626, 0.03119, 0.9626, 0.03119, 0.964, 0.03107, 0.9638, 0.03387, 0.9624, 0.03399, 0.04698, 0.05118, 0.04858, 0.05126, 0.04792, 0.05413, 0.04649, 0.05406, 0.04649, 0.05406, 0.04792, 0.05413, 0.04792, 0.05787, 0.04649, 0.05779, 0.04649, 0.05779, 0.04792, 0.05787, 0.04792, 0.0616, 0.04649, 0.06153, 0.04649, 0.06153, 0.04792, 0.0616, 0.04833, 0.0653, 0.0468, 0.06521, 0.0468, 0.06521, 0.04833, 0.0653, 0.04951, 0.06892, 0.04767, 0.06882, 0.04767, 0.06882, 0.04951, 0.06892, 0.04924, 0.07268, 0.04748, 0.07258, 0.9578, 0.01773, 0.9593, 0.01773, 0.9592, 0.01976, 0.9579, 0.01976, 0.9579, 0.01976, 0.9592, 0.01976, 0.9592, 0.02259, 0.9579, 0.02259, 0.9579, 0.02259, 0.9592, 0.02259, 0.9592, 0.02542, 0.9579, 0.02542, 0.9579, 0.02542, 0.9592, 0.02542, 0.9592, 0.02831, 0.9578, 0.02831, 0.9578, 0.02831, 0.9592, 0.02831, 0.9594, 0.03131, 0.9577, 0.03131, 0.9577, 0.03131, 0.9594, 0.03131, 0.9593, 0.0341, 0.9577, 0.0341, 0.7575, 0.5315, 0.6313, 0.5315, 0.6173, 0.3034, 0.7301, 0.3034, 0.7301, 0.3034, 0.6173, 0.3034, 0.6173, 1.419e-07, 0.7301, 1.419e-07, 0.02497, 0.06121, 0.02613, 0.06111, 0.02613, 0.06415, 0.02497, 0.06425, 0.02497, 0.06425, 0.02613, 0.06415, 0.02647, 0.06725, 0.02522, 0.06735, 0.02522, 0.06735, 0.02647, 0.06725, 0.02743, 0.07043, 0.02593, 0.07056, 0.02593, 0.07056, 0.02743, 0.07043, 0.02721, 0.07344, 0.02577, 0.07356, 0.01782, 0.05598, 0.01927, 0.05605, 0.01952, 0.05824, 0.01822, 0.05817, 0.01822, 0.05817, 0.01952, 0.05824, 0.01952, 0.06128, 0.01822, 0.06121, 0.01822, 0.06121, 0.01952, 0.06128, 0.01952, 0.06432, 0.01822, 0.06425, 0.01822, 0.06425, 0.01952, 0.06432, 0.01936, 0.06742, 0.01797, 0.06735, 0.01797, 0.06735, 0.01936, 0.06742, 0.01892, 0.07065, 0.01726, 0.07056, 0.01726, 0.07056, 0.01892, 0.07065, 0.01902, 0.07365, 0.01742, 0.07356, 0.02081, 0.05609, 0.02238, 0.05609, 0.0223, 0.05827, 0.02089, 0.05827, 1.0, 0.3034, 0.9252, 0.3034, 0.9252, 0.0, 1.0, 0.0, 0.02089, 0.06131, 0.0223, 0.06131, 0.0223, 0.06435, 0.02089, 0.06435, 0.02089, 0.06435, 0.0223, 0.06435, 0.02235, 0.06746, 0.02084, 0.06746, 0.02084, 0.06746, 0.02235, 0.06746, 0.0225, 0.07069, 0.02069, 0.07069, 0.02069, 0.07069, 0.0225, 0.07069, 0.02246, 0.07369, 0.02073, 0.07369])
me_sphere.materials.append(mat_ghost)
me_sphere.update()

# ---- objects
ob_ghost = bpy.data.objects.new('Ghost', me_sphere)

# ---- transforms, parenting, visibility, modifiers, constraints
ob_ghost.location = (0.0, 0.0, 1.0)
ob_ghost.rotation_euler = (0.0, -0.0, 3.142)
_m = ob_ghost.modifiers.new('Subdivision', 'SUBSURF')
_m.render_levels = 1
_m = ob_ghost.modifiers.new('Auto Smooth', 'NODES')
_m.node_group = ng_auto_smooth
_gi = [s.identifier for s in ng_auto_smooth.interface.items_tree if s.item_type == 'SOCKET' and s.in_out == 'INPUT']
_m[_gi[1]] = 0.5236  # Angle

# ---- collection membership
col_collection.objects.link(ob_ghost)

# ---- scene / render settings (as saved in the file)
scene.frame_start = 1; scene.frame_end = 250; scene.frame_set(1)
scene.render.engine = 'BLENDER_EEVEE_NEXT'
scene.cycles.sampling_pattern = 'TABULATED_SOBOL'
bpy.context.view_layer.update()

# ---- added for rendering (the .blend has no active camera and no usable light): camera, sun
cam_auto = bpy.data.cameras.new('AutoCamera')
cam_auto.lens = 50.0
cam_auto.sensor_width = 36.0
cam_auto.clip_end = 1000.0
ob_auto_camera = bpy.data.objects.new('AutoCamera', cam_auto)
scene.collection.objects.link(ob_auto_camera)
ob_auto_camera.location = (2.49645, -2.99574, 3.40753)
ob_auto_camera.rotation_euler = (1.09748, -7.21219e-08, 0.694738)
scene.camera = ob_auto_camera
light_auto_sun = bpy.data.lights.new('AutoSun', 'SUN')
light_auto_sun.energy = 3.0
light_auto_sun.angle = 0.0523599
ob_auto_sun = bpy.data.objects.new('AutoSun', light_auto_sun)
scene.collection.objects.link(ob_auto_sun)
ob_auto_sun.rotation_euler = (0.872665, 0.174533, 0.523599)
bpy.context.view_layer.update()
